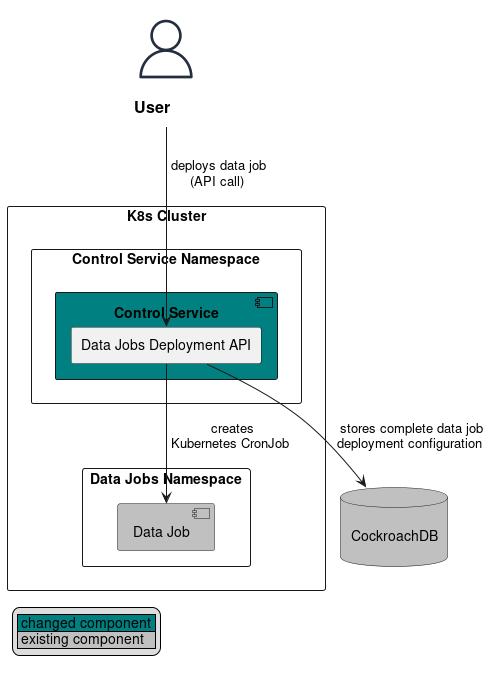

The diagram above was rendered by PlantUML. Its source (embedded in the PNG):
@startuml
!include <awslib/AWSSimplified>
!include <awslib/General/User>
!includeurl https://raw.githubusercontent.com/plantuml-stdlib/gilbarbara-plantuml-sprites/v1.0/sprites/vault.puml

User(engineer, "User", " ")

rectangle "K8s Cluster" {
   rectangle "Data Jobs Namespace" {
     component "Data Job" as dj #silver {
     }
   }
   rectangle "Control Service Namespace" {
      component "Control Service" as cs #teal {
       rectangle "Data Jobs Deployment API" as data_jobs_deployment_api
      }
  }
}

database "\nCockroachDB\n" as DB #silver

engineer --> data_jobs_deployment_api : " deploys data job\n(API call)"
data_jobs_deployment_api --> DB : " stores complete data job\ndeployment configuration"
data_jobs_deployment_api --> dj : " creates\n Kubernetes CronJob "

legend bottom left
  | <#teal> changed component |
  | <#silver> existing component |
endlegend

@enduml